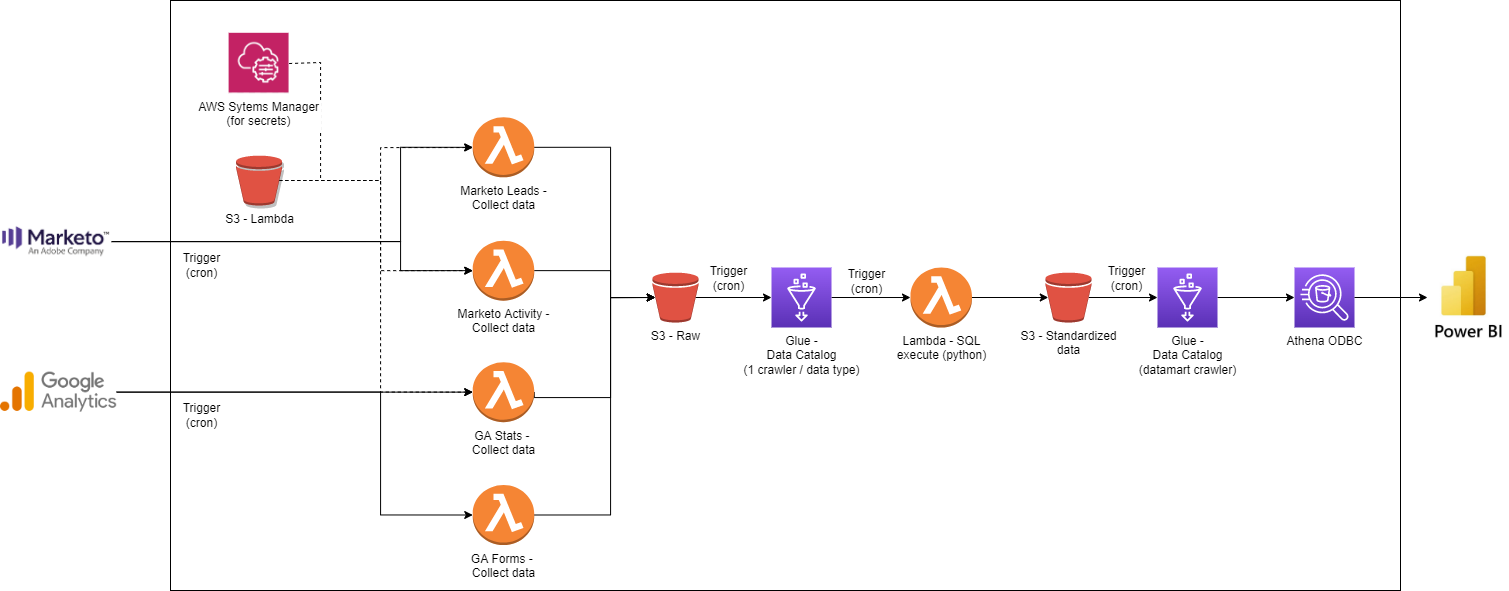

The diagram above was exported from draw.io. Its source (the exported page's mxGraphModel, read from the mxfile embedded in the PNG):
<mxGraphModel dx="1597" dy="842" grid="1" gridSize="10" guides="1" tooltips="1" connect="1" arrows="1" fold="1" page="1" pageScale="1" pageWidth="827" pageHeight="1169" math="0" shadow="0">
  <root>
    <mxCell id="0" />
    <mxCell id="1" parent="0" />
    <mxCell id="Bas1xbrOq_1o-f34yeCO-6" value="" style="rounded=0;whiteSpace=wrap;html=1;" parent="1" vertex="1">
      <mxGeometry x="210" y="100" width="1230" height="590" as="geometry" />
    </mxCell>
    <mxCell id="qq5-pwy86vwQwV7g0Y5a-6" style="edgeStyle=orthogonalEdgeStyle;rounded=0;orthogonalLoop=1;jettySize=auto;html=1;exitX=1;exitY=0.5;exitDx=0;exitDy=0;entryX=0;entryY=0.5;entryDx=0;entryDy=0;entryPerimeter=0;" parent="1" source="Bas1xbrOq_1o-f34yeCO-8" target="6fnbOuwrQQFhErJsxedM-5" edge="1">
      <mxGeometry relative="1" as="geometry">
        <mxPoint x="240" y="491.63" as="targetPoint" />
      </mxGeometry>
    </mxCell>
    <mxCell id="7aOpgBYSNhPDkJmjb1rt-4" style="edgeStyle=orthogonalEdgeStyle;rounded=0;orthogonalLoop=1;jettySize=auto;html=1;exitX=1;exitY=0.5;exitDx=0;exitDy=0;entryX=0;entryY=0.5;entryDx=0;entryDy=0;entryPerimeter=0;" edge="1" parent="1" source="Bas1xbrOq_1o-f34yeCO-8" target="7aOpgBYSNhPDkJmjb1rt-3">
      <mxGeometry relative="1" as="geometry">
        <Array as="points">
          <mxPoint x="420" y="492" />
          <mxPoint x="420" y="614" />
        </Array>
      </mxGeometry>
    </mxCell>
    <mxCell id="Bas1xbrOq_1o-f34yeCO-8" value="" style="shape=image;verticalLabelPosition=bottom;labelBackgroundColor=default;verticalAlign=top;aspect=fixed;imageAspect=0;image=https://upload.wikimedia.org/wikipedia/commons/thumb/8/89/Logo_Google_Analytics.svg/1200px-Logo_Google_Analytics.svg.png;" parent="1" vertex="1">
      <mxGeometry x="40" y="471.63" width="116.2" height="40" as="geometry" />
    </mxCell>
    <mxCell id="qq5-pwy86vwQwV7g0Y5a-8" style="edgeStyle=orthogonalEdgeStyle;rounded=0;orthogonalLoop=1;jettySize=auto;html=1;exitX=1;exitY=0.5;exitDx=0;exitDy=0;entryX=0;entryY=0.5;entryDx=0;entryDy=0;entryPerimeter=0;" parent="1" source="Bas1xbrOq_1o-f34yeCO-10" target="Bas1xbrOq_1o-f34yeCO-21" edge="1">
      <mxGeometry relative="1" as="geometry">
        <mxPoint x="234.90999999999997" y="341.39272727272726" as="targetPoint" />
        <Array as="points">
          <mxPoint x="440" y="341" />
          <mxPoint x="440" y="247" />
        </Array>
      </mxGeometry>
    </mxCell>
    <mxCell id="3vVQwOF8ZoXJJzkhuS3H-1" style="edgeStyle=orthogonalEdgeStyle;rounded=0;orthogonalLoop=1;jettySize=auto;html=1;exitX=1;exitY=0.5;exitDx=0;exitDy=0;entryX=0;entryY=0.5;entryDx=0;entryDy=0;entryPerimeter=0;" parent="1" source="Bas1xbrOq_1o-f34yeCO-10" target="Bas1xbrOq_1o-f34yeCO-29" edge="1">
      <mxGeometry relative="1" as="geometry">
        <Array as="points">
          <mxPoint x="440" y="341" />
          <mxPoint x="440" y="370" />
        </Array>
      </mxGeometry>
    </mxCell>
    <mxCell id="Bas1xbrOq_1o-f34yeCO-10" value="" style="shape=image;verticalLabelPosition=bottom;labelBackgroundColor=default;verticalAlign=top;aspect=fixed;imageAspect=0;image=https://www.pentalog.fr/wp-content/uploads/2019/02/marketo.png;" parent="1" vertex="1">
      <mxGeometry x="40" y="310.25" width="111.11" height="61.75" as="geometry" />
    </mxCell>
    <mxCell id="6fnbOuwrQQFhErJsxedM-28" style="edgeStyle=orthogonalEdgeStyle;rounded=0;orthogonalLoop=1;jettySize=auto;html=1;exitX=1;exitY=0.5;exitDx=0;exitDy=0;exitPerimeter=0;entryX=0.06;entryY=0.5;entryDx=0;entryDy=0;entryPerimeter=0;" parent="1" source="Bas1xbrOq_1o-f34yeCO-21" target="Bas1xbrOq_1o-f34yeCO-34" edge="1">
      <mxGeometry relative="1" as="geometry">
        <Array as="points">
          <mxPoint x="650" y="247" />
          <mxPoint x="650" y="397" />
        </Array>
      </mxGeometry>
    </mxCell>
    <mxCell id="Bas1xbrOq_1o-f34yeCO-21" value="&lt;span&gt;Marketo Leads -&lt;br&gt;Collect data&lt;br&gt;&lt;/span&gt;" style="outlineConnect=0;dashed=0;verticalLabelPosition=bottom;verticalAlign=top;align=center;html=1;shape=mxgraph.aws3.lambda_function;fillColor=#F58534;gradientColor=none;" parent="1" vertex="1">
      <mxGeometry x="512.25" y="216.82" width="61.5" height="60" as="geometry" />
    </mxCell>
    <mxCell id="6fnbOuwrQQFhErJsxedM-30" style="edgeStyle=orthogonalEdgeStyle;rounded=0;orthogonalLoop=1;jettySize=auto;html=1;exitX=1;exitY=0.5;exitDx=0;exitDy=0;exitPerimeter=0;entryX=0.06;entryY=0.5;entryDx=0;entryDy=0;entryPerimeter=0;" parent="1" source="Bas1xbrOq_1o-f34yeCO-29" target="Bas1xbrOq_1o-f34yeCO-34" edge="1">
      <mxGeometry relative="1" as="geometry">
        <Array as="points">
          <mxPoint x="650" y="370" />
          <mxPoint x="650" y="397" />
        </Array>
      </mxGeometry>
    </mxCell>
    <mxCell id="Bas1xbrOq_1o-f34yeCO-29" value="&lt;span&gt;Marketo Activity -&lt;br&gt;Collect data&lt;br&gt;&lt;/span&gt;" style="outlineConnect=0;dashed=0;verticalLabelPosition=bottom;verticalAlign=top;align=center;html=1;shape=mxgraph.aws3.lambda_function;fillColor=#F58534;gradientColor=none;" parent="1" vertex="1">
      <mxGeometry x="512.25" y="340.13" width="61.5" height="60" as="geometry" />
    </mxCell>
    <mxCell id="Bas1xbrOq_1o-f34yeCO-34" value="S3 - Raw&lt;br&gt;" style="outlineConnect=0;dashed=0;verticalLabelPosition=bottom;verticalAlign=top;align=center;html=1;shape=mxgraph.aws3.bucket;fillColor=#E05243;gradientColor=none;" parent="1" vertex="1">
      <mxGeometry x="692" y="372" width="46" height="50" as="geometry" />
    </mxCell>
    <mxCell id="Bas1xbrOq_1o-f34yeCO-36" value="&lt;font color=&quot;#000000&quot;&gt;Athena ODBC&lt;/font&gt;" style="sketch=0;points=[[0,0,0],[0.25,0,0],[0.5,0,0],[0.75,0,0],[1,0,0],[0,1,0],[0.25,1,0],[0.5,1,0],[0.75,1,0],[1,1,0],[0,0.25,0],[0,0.5,0],[0,0.75,0],[1,0.25,0],[1,0.5,0],[1,0.75,0]];outlineConnect=0;fontColor=#232F3E;gradientColor=#945DF2;gradientDirection=north;fillColor=#5A30B5;strokeColor=#ffffff;dashed=0;verticalLabelPosition=bottom;verticalAlign=top;align=center;html=1;fontSize=12;fontStyle=0;aspect=fixed;shape=mxgraph.aws4.resourceIcon;resIcon=mxgraph.aws4.athena;" parent="1" vertex="1">
      <mxGeometry x="1334" y="367" width="60" height="60" as="geometry" />
    </mxCell>
    <mxCell id="6fnbOuwrQQFhErJsxedM-26" style="edgeStyle=orthogonalEdgeStyle;rounded=0;orthogonalLoop=1;jettySize=auto;html=1;exitX=1;exitY=0.5;exitDx=0;exitDy=0;exitPerimeter=0;entryX=0;entryY=0.5;entryDx=0;entryDy=0;entryPerimeter=0;" parent="1" source="Bas1xbrOq_1o-f34yeCO-37" target="4GFO2WjB2-A-8-_TEYsb-1" edge="1">
      <mxGeometry relative="1" as="geometry" />
    </mxCell>
    <mxCell id="Bas1xbrOq_1o-f34yeCO-37" value="&lt;span style=&quot;color: rgb(0 , 0 , 0)&quot;&gt;Glue -&lt;br&gt;Data Catalog&lt;br&gt;(1 crawler / data type)&lt;br&gt;&lt;/span&gt;" style="sketch=0;points=[[0,0,0],[0.25,0,0],[0.5,0,0],[0.75,0,0],[1,0,0],[0,1,0],[0.25,1,0],[0.5,1,0],[0.75,1,0],[1,1,0],[0,0.25,0],[0,0.5,0],[0,0.75,0],[1,0.25,0],[1,0.5,0],[1,0.75,0]];outlineConnect=0;fontColor=#232F3E;gradientColor=#945DF2;gradientDirection=north;fillColor=#5A30B5;strokeColor=#ffffff;dashed=0;verticalLabelPosition=bottom;verticalAlign=top;align=center;html=1;fontSize=12;fontStyle=0;aspect=fixed;shape=mxgraph.aws4.resourceIcon;resIcon=mxgraph.aws4.glue;" parent="1" vertex="1">
      <mxGeometry x="811" y="367" width="60" height="60" as="geometry" />
    </mxCell>
    <mxCell id="Bas1xbrOq_1o-f34yeCO-40" value="" style="shape=image;verticalLabelPosition=bottom;labelBackgroundColor=default;verticalAlign=top;aspect=fixed;imageAspect=0;image=https://www.jeveuxetredatascientist.fr/wp-content/uploads/2021/04/power-bi-logo-1080x576.jpg;clipPath=inset(10% 31% 6.25% 30.33%);" parent="1" vertex="1">
      <mxGeometry x="1467" y="350.45" width="80.6" height="93.11" as="geometry" />
    </mxCell>
    <mxCell id="Bas1xbrOq_1o-f34yeCO-43" value="" style="endArrow=classic;html=1;rounded=0;entryX=0;entryY=0.5;entryDx=0;entryDy=0;entryPerimeter=0;exitX=0.94;exitY=0.5;exitDx=0;exitDy=0;exitPerimeter=0;" parent="1" source="Bas1xbrOq_1o-f34yeCO-34" target="Bas1xbrOq_1o-f34yeCO-37" edge="1">
      <mxGeometry width="50" height="50" relative="1" as="geometry">
        <mxPoint x="821" y="456" as="sourcePoint" />
        <mxPoint x="871" y="406" as="targetPoint" />
      </mxGeometry>
    </mxCell>
    <mxCell id="Bas1xbrOq_1o-f34yeCO-45" value="" style="endArrow=classic;html=1;rounded=0;exitX=1;exitY=0.5;exitDx=0;exitDy=0;exitPerimeter=0;entryX=0;entryY=0.5;entryDx=0;entryDy=0;" parent="1" source="Bas1xbrOq_1o-f34yeCO-36" target="Bas1xbrOq_1o-f34yeCO-40" edge="1">
      <mxGeometry width="50" height="50" relative="1" as="geometry">
        <mxPoint x="891" y="456" as="sourcePoint" />
        <mxPoint x="941" y="406" as="targetPoint" />
      </mxGeometry>
    </mxCell>
    <mxCell id="6fnbOuwrQQFhErJsxedM-33" style="edgeStyle=orthogonalEdgeStyle;rounded=0;orthogonalLoop=1;jettySize=auto;html=1;exitX=1;exitY=0.5;exitDx=0;exitDy=0;exitPerimeter=0;entryX=0.06;entryY=0.5;entryDx=0;entryDy=0;entryPerimeter=0;" parent="1" source="6fnbOuwrQQFhErJsxedM-5" target="Bas1xbrOq_1o-f34yeCO-34" edge="1">
      <mxGeometry relative="1" as="geometry">
        <Array as="points">
          <mxPoint x="574" y="497" />
          <mxPoint x="650" y="497" />
          <mxPoint x="650" y="397" />
        </Array>
      </mxGeometry>
    </mxCell>
    <mxCell id="6fnbOuwrQQFhErJsxedM-5" value="GA Stats -&amp;nbsp;&lt;br&gt;Collect data" style="outlineConnect=0;dashed=0;verticalLabelPosition=bottom;verticalAlign=top;align=center;html=1;shape=mxgraph.aws3.lambda_function;fillColor=#F58534;gradientColor=none;" parent="1" vertex="1">
      <mxGeometry x="512.25" y="461.63" width="61.5" height="60" as="geometry" />
    </mxCell>
    <mxCell id="6fnbOuwrQQFhErJsxedM-27" value="Trigger&lt;br&gt;(cron)" style="text;html=1;strokeColor=none;fillColor=none;align=center;verticalAlign=middle;whiteSpace=wrap;rounded=0;" parent="1" vertex="1">
      <mxGeometry x="742" y="363.19" width="53.37" height="30" as="geometry" />
    </mxCell>
    <mxCell id="SpCf63RFa6tcUsuGa3Wn-7" style="edgeStyle=orthogonalEdgeStyle;rounded=0;orthogonalLoop=1;jettySize=auto;html=1;exitX=0.94;exitY=0.5;exitDx=0;exitDy=0;exitPerimeter=0;dashed=1;" parent="1" source="6fnbOuwrQQFhErJsxedM-37" target="Bas1xbrOq_1o-f34yeCO-21" edge="1">
      <mxGeometry relative="1" as="geometry">
        <Array as="points">
          <mxPoint x="420" y="280" />
          <mxPoint x="420" y="247" />
        </Array>
      </mxGeometry>
    </mxCell>
    <mxCell id="SpCf63RFa6tcUsuGa3Wn-9" style="edgeStyle=orthogonalEdgeStyle;rounded=0;orthogonalLoop=1;jettySize=auto;html=1;exitX=0.94;exitY=0.5;exitDx=0;exitDy=0;exitPerimeter=0;entryX=0;entryY=0.5;entryDx=0;entryDy=0;entryPerimeter=0;dashed=1;" parent="1" source="6fnbOuwrQQFhErJsxedM-37" target="Bas1xbrOq_1o-f34yeCO-29" edge="1">
      <mxGeometry relative="1" as="geometry">
        <Array as="points">
          <mxPoint x="420" y="280" />
          <mxPoint x="420" y="370" />
        </Array>
      </mxGeometry>
    </mxCell>
    <mxCell id="SpCf63RFa6tcUsuGa3Wn-10" style="edgeStyle=orthogonalEdgeStyle;rounded=0;orthogonalLoop=1;jettySize=auto;html=1;exitX=0.94;exitY=0.5;exitDx=0;exitDy=0;exitPerimeter=0;entryX=0;entryY=0.5;entryDx=0;entryDy=0;entryPerimeter=0;dashed=1;" parent="1" source="6fnbOuwrQQFhErJsxedM-37" target="6fnbOuwrQQFhErJsxedM-5" edge="1">
      <mxGeometry relative="1" as="geometry">
        <Array as="points">
          <mxPoint x="420" y="280" />
          <mxPoint x="420" y="492" />
        </Array>
      </mxGeometry>
    </mxCell>
    <mxCell id="6fnbOuwrQQFhErJsxedM-37" value="S3 - Lambda" style="outlineConnect=0;dashed=0;verticalLabelPosition=bottom;verticalAlign=top;align=center;html=1;shape=mxgraph.aws3.bucket;fillColor=#E05243;gradientColor=none;shadow=1;" parent="1" vertex="1">
      <mxGeometry x="275.61" y="255" width="46" height="50" as="geometry" />
    </mxCell>
    <mxCell id="4GFO2WjB2-A-8-_TEYsb-3" style="edgeStyle=orthogonalEdgeStyle;rounded=0;orthogonalLoop=1;jettySize=auto;html=1;entryX=0.06;entryY=0.5;entryDx=0;entryDy=0;entryPerimeter=0;" parent="1" source="4GFO2WjB2-A-8-_TEYsb-1" target="4GFO2WjB2-A-8-_TEYsb-5" edge="1">
      <mxGeometry relative="1" as="geometry" />
    </mxCell>
    <mxCell id="4GFO2WjB2-A-8-_TEYsb-1" value="&lt;span&gt;Lambda - SQL&lt;br&gt;execute (python)&lt;/span&gt;" style="outlineConnect=0;dashed=0;verticalLabelPosition=bottom;verticalAlign=top;align=center;html=1;shape=mxgraph.aws3.lambda_function;fillColor=#F58534;gradientColor=none;" parent="1" vertex="1">
      <mxGeometry x="950" y="367.01" width="61.5" height="60" as="geometry" />
    </mxCell>
    <mxCell id="4GFO2WjB2-A-8-_TEYsb-4" style="edgeStyle=orthogonalEdgeStyle;rounded=0;orthogonalLoop=1;jettySize=auto;html=1;exitX=1;exitY=0.5;exitDx=0;exitDy=0;exitPerimeter=0;entryX=0;entryY=0.5;entryDx=0;entryDy=0;entryPerimeter=0;" parent="1" source="4GFO2WjB2-A-8-_TEYsb-2" target="Bas1xbrOq_1o-f34yeCO-36" edge="1">
      <mxGeometry relative="1" as="geometry" />
    </mxCell>
    <mxCell id="4GFO2WjB2-A-8-_TEYsb-2" value="&lt;span style=&quot;color: rgb(0 , 0 , 0)&quot;&gt;Glue -&lt;br&gt;Data Catalog&lt;br&gt;(datamart crawler)&lt;br&gt;&lt;/span&gt;" style="sketch=0;points=[[0,0,0],[0.25,0,0],[0.5,0,0],[0.75,0,0],[1,0,0],[0,1,0],[0.25,1,0],[0.5,1,0],[0.75,1,0],[1,1,0],[0,0.25,0],[0,0.5,0],[0,0.75,0],[1,0.25,0],[1,0.5,0],[1,0.75,0]];outlineConnect=0;fontColor=#232F3E;gradientColor=#945DF2;gradientDirection=north;fillColor=#5A30B5;strokeColor=#ffffff;dashed=0;verticalLabelPosition=bottom;verticalAlign=top;align=center;html=1;fontSize=12;fontStyle=0;aspect=fixed;shape=mxgraph.aws4.resourceIcon;resIcon=mxgraph.aws4.glue;" parent="1" vertex="1">
      <mxGeometry x="1197" y="367.01" width="60" height="60" as="geometry" />
    </mxCell>
    <mxCell id="4GFO2WjB2-A-8-_TEYsb-6" style="edgeStyle=orthogonalEdgeStyle;rounded=0;orthogonalLoop=1;jettySize=auto;html=1;exitX=0.94;exitY=0.5;exitDx=0;exitDy=0;exitPerimeter=0;entryX=0;entryY=0.5;entryDx=0;entryDy=0;entryPerimeter=0;" parent="1" source="4GFO2WjB2-A-8-_TEYsb-5" target="4GFO2WjB2-A-8-_TEYsb-2" edge="1">
      <mxGeometry relative="1" as="geometry" />
    </mxCell>
    <mxCell id="4GFO2WjB2-A-8-_TEYsb-5" value="S3 - Standardized&lt;br&gt;data" style="outlineConnect=0;dashed=0;verticalLabelPosition=bottom;verticalAlign=top;align=center;html=1;shape=mxgraph.aws3.bucket;fillColor=#E05243;gradientColor=none;" parent="1" vertex="1">
      <mxGeometry x="1085" y="372" width="46" height="50" as="geometry" />
    </mxCell>
    <mxCell id="4GFO2WjB2-A-8-_TEYsb-10" value="Trigger&lt;br&gt;(cron)" style="text;html=1;strokeColor=none;fillColor=none;align=center;verticalAlign=middle;whiteSpace=wrap;rounded=0;" parent="1" vertex="1">
      <mxGeometry x="880" y="366" width="53.37" height="30" as="geometry" />
    </mxCell>
    <mxCell id="4GFO2WjB2-A-8-_TEYsb-12" value="Trigger&lt;br&gt;(cron)" style="text;html=1;strokeColor=none;fillColor=none;align=center;verticalAlign=middle;whiteSpace=wrap;rounded=0;" parent="1" vertex="1">
      <mxGeometry x="1140" y="363.19" width="53.37" height="30" as="geometry" />
    </mxCell>
    <mxCell id="BN0u_18u6QP7ISt_PHrX-4" style="edgeStyle=orthogonalEdgeStyle;rounded=0;orthogonalLoop=1;jettySize=auto;html=1;exitX=1;exitY=0.5;exitDx=0;exitDy=0;dashed=1;endArrow=none;endFill=0;" parent="1" source="BN0u_18u6QP7ISt_PHrX-3" edge="1">
      <mxGeometry relative="1" as="geometry">
        <mxPoint x="410" y="280" as="targetPoint" />
        <Array as="points">
          <mxPoint x="329" y="162" />
          <mxPoint x="360" y="162" />
          <mxPoint x="360" y="280" />
        </Array>
      </mxGeometry>
    </mxCell>
    <mxCell id="BN0u_18u6QP7ISt_PHrX-3" value="AWS Sytems Manager&#10;(for secrets)" style="shape=image;verticalLabelPosition=bottom;labelBackgroundColor=default;verticalAlign=top;aspect=fixed;imageAspect=0;image=data:image/png,(base64 omitted: 11624 chars);" parent="1" vertex="1">
      <mxGeometry x="268.61" y="132.8" width="60" height="60.44" as="geometry" />
    </mxCell>
    <mxCell id="7aOpgBYSNhPDkJmjb1rt-1" value="Trigger&lt;br&gt;(cron)" style="text;html=1;strokeColor=none;fillColor=none;align=center;verticalAlign=middle;whiteSpace=wrap;rounded=0;" vertex="1" parent="1">
      <mxGeometry x="215.24" y="350.45" width="53.37" height="30" as="geometry" />
    </mxCell>
    <mxCell id="7aOpgBYSNhPDkJmjb1rt-2" value="Trigger&lt;br&gt;(cron)" style="text;html=1;strokeColor=none;fillColor=none;align=center;verticalAlign=middle;whiteSpace=wrap;rounded=0;" vertex="1" parent="1">
      <mxGeometry x="215.24" y="500" width="53.37" height="30" as="geometry" />
    </mxCell>
    <mxCell id="7aOpgBYSNhPDkJmjb1rt-5" style="edgeStyle=orthogonalEdgeStyle;rounded=0;orthogonalLoop=1;jettySize=auto;html=1;exitX=1;exitY=0.5;exitDx=0;exitDy=0;exitPerimeter=0;entryX=0.06;entryY=0.5;entryDx=0;entryDy=0;entryPerimeter=0;" edge="1" parent="1" source="7aOpgBYSNhPDkJmjb1rt-3" target="Bas1xbrOq_1o-f34yeCO-34">
      <mxGeometry relative="1" as="geometry">
        <Array as="points">
          <mxPoint x="650" y="615" />
          <mxPoint x="650" y="397" />
        </Array>
      </mxGeometry>
    </mxCell>
    <mxCell id="7aOpgBYSNhPDkJmjb1rt-3" value="GA Forms -&amp;nbsp;&lt;br&gt;Collect data" style="outlineConnect=0;dashed=0;verticalLabelPosition=bottom;verticalAlign=top;align=center;html=1;shape=mxgraph.aws3.lambda_function;fillColor=#F58534;gradientColor=none;" vertex="1" parent="1">
      <mxGeometry x="512.25" y="584.5" width="61.5" height="60" as="geometry" />
    </mxCell>
  </root>
</mxGraphModel>